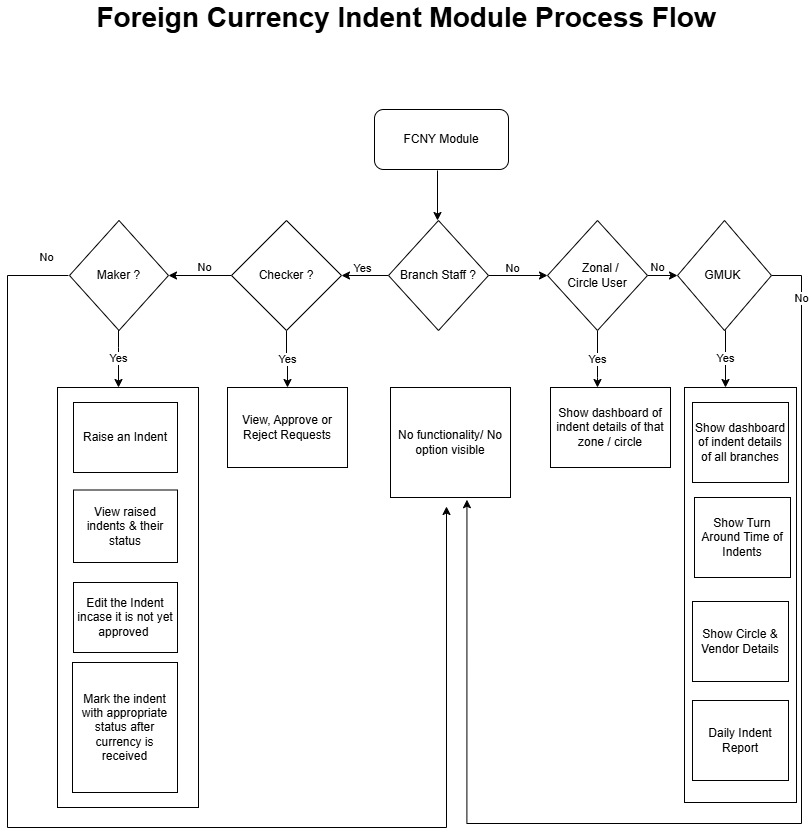

The diagram above was exported from draw.io. Its source (the exported page's mxGraphModel, read from the mxfile embedded in the PNG):
<mxGraphModel dx="1050" dy="541" grid="0" gridSize="10" guides="1" tooltips="1" connect="1" arrows="1" fold="1" page="1" pageScale="1" pageWidth="827" pageHeight="1169" math="0" shadow="0">
  <root>
    <mxCell id="WIyWlLk6GJQsqaUBKTNV-0" />
    <mxCell id="WIyWlLk6GJQsqaUBKTNV-1" parent="WIyWlLk6GJQsqaUBKTNV-0" />
    <mxCell id="WIyWlLk6GJQsqaUBKTNV-7" value="FCNY Module" style="rounded=1;whiteSpace=wrap;html=1;fontSize=12;glass=0;strokeWidth=1;shadow=0;" parent="WIyWlLk6GJQsqaUBKTNV-1" vertex="1">
      <mxGeometry x="383" y="256" width="134" height="60" as="geometry" />
    </mxCell>
    <mxCell id="0Kmae_XXpIcbisTiChTe-10" value="" style="edgeStyle=orthogonalEdgeStyle;rounded=0;orthogonalLoop=1;jettySize=auto;html=1;" parent="WIyWlLk6GJQsqaUBKTNV-1" edge="1">
      <mxGeometry relative="1" as="geometry">
        <mxPoint x="450" y="270" as="sourcePoint" />
      </mxGeometry>
    </mxCell>
    <mxCell id="0Kmae_XXpIcbisTiChTe-11" value="No" style="edgeLabel;html=1;align=center;verticalAlign=middle;resizable=0;points=[];" parent="0Kmae_XXpIcbisTiChTe-10" vertex="1" connectable="0">
      <mxGeometry x="-0.2871" y="-1" relative="1" as="geometry">
        <mxPoint y="-21" as="offset" />
      </mxGeometry>
    </mxCell>
    <mxCell id="0Kmae_XXpIcbisTiChTe-5" value="" style="endArrow=classic;html=1;rounded=0;" parent="WIyWlLk6GJQsqaUBKTNV-1" edge="1">
      <mxGeometry width="50" height="50" relative="1" as="geometry">
        <mxPoint x="446" y="317" as="sourcePoint" />
        <mxPoint x="446" y="367" as="targetPoint" />
      </mxGeometry>
    </mxCell>
    <mxCell id="0Kmae_XXpIcbisTiChTe-31" value="" style="edgeStyle=orthogonalEdgeStyle;rounded=0;orthogonalLoop=1;jettySize=auto;html=1;entryX=0;entryY=0.5;entryDx=0;entryDy=0;" parent="WIyWlLk6GJQsqaUBKTNV-1" source="0Kmae_XXpIcbisTiChTe-13" target="0Kmae_XXpIcbisTiChTe-52" edge="1">
      <mxGeometry relative="1" as="geometry">
        <mxPoint x="516" y="422" as="targetPoint" />
      </mxGeometry>
    </mxCell>
    <mxCell id="0Kmae_XXpIcbisTiChTe-32" value="No" style="edgeLabel;html=1;align=center;verticalAlign=middle;resizable=0;points=[];" parent="0Kmae_XXpIcbisTiChTe-31" vertex="1" connectable="0">
      <mxGeometry x="-0.2603" y="1" relative="1" as="geometry">
        <mxPoint x="1" y="-7" as="offset" />
      </mxGeometry>
    </mxCell>
    <mxCell id="0Kmae_XXpIcbisTiChTe-45" value="" style="edgeStyle=orthogonalEdgeStyle;rounded=0;orthogonalLoop=1;jettySize=auto;html=1;" parent="WIyWlLk6GJQsqaUBKTNV-1" source="0Kmae_XXpIcbisTiChTe-13" target="0Kmae_XXpIcbisTiChTe-44" edge="1">
      <mxGeometry relative="1" as="geometry" />
    </mxCell>
    <mxCell id="0Kmae_XXpIcbisTiChTe-48" value="Yes" style="edgeLabel;html=1;align=center;verticalAlign=middle;resizable=0;points=[];" parent="0Kmae_XXpIcbisTiChTe-45" vertex="1" connectable="0">
      <mxGeometry x="-0.5618" y="1" relative="1" as="geometry">
        <mxPoint x="-17" y="-9" as="offset" />
      </mxGeometry>
    </mxCell>
    <mxCell id="0Kmae_XXpIcbisTiChTe-13" value="Branch Staff ?" style="rhombus;whiteSpace=wrap;html=1;" parent="WIyWlLk6GJQsqaUBKTNV-1" vertex="1">
      <mxGeometry x="397" y="367" width="100" height="110" as="geometry" />
    </mxCell>
    <mxCell id="TlEDB1siWfGGDDj7Wg8u-13" value="Yes" style="edgeStyle=orthogonalEdgeStyle;rounded=0;orthogonalLoop=1;jettySize=auto;html=1;exitX=0.5;exitY=1;exitDx=0;exitDy=0;" parent="WIyWlLk6GJQsqaUBKTNV-1" source="0Kmae_XXpIcbisTiChTe-34" edge="1">
      <mxGeometry relative="1" as="geometry">
        <mxPoint x="734" y="461.7872340425532" as="sourcePoint" />
        <mxPoint x="734" y="534" as="targetPoint" />
        <Array as="points">
          <mxPoint x="734" y="477" />
        </Array>
      </mxGeometry>
    </mxCell>
    <mxCell id="TlEDB1siWfGGDDj7Wg8u-28" value="No" style="edgeStyle=orthogonalEdgeStyle;rounded=0;orthogonalLoop=1;jettySize=auto;html=1;entryX=0.637;entryY=1.02;entryDx=0;entryDy=0;entryPerimeter=0;" parent="WIyWlLk6GJQsqaUBKTNV-1" source="0Kmae_XXpIcbisTiChTe-34" target="TlEDB1siWfGGDDj7Wg8u-3" edge="1">
      <mxGeometry x="-0.9143" relative="1" as="geometry">
        <mxPoint x="450" y="970" as="targetPoint" />
        <Array as="points">
          <mxPoint x="810" y="422" />
          <mxPoint x="810" y="970" />
          <mxPoint x="475" y="970" />
        </Array>
        <mxPoint as="offset" />
      </mxGeometry>
    </mxCell>
    <mxCell id="0Kmae_XXpIcbisTiChTe-34" value="GMUK&amp;nbsp;" style="rhombus;whiteSpace=wrap;html=1;" parent="WIyWlLk6GJQsqaUBKTNV-1" vertex="1">
      <mxGeometry x="686" y="367" width="94" height="110" as="geometry" />
    </mxCell>
    <mxCell id="TlEDB1siWfGGDDj7Wg8u-5" value="No" style="edgeStyle=orthogonalEdgeStyle;rounded=0;orthogonalLoop=1;jettySize=auto;html=1;entryX=1;entryY=0.5;entryDx=0;entryDy=0;exitX=0;exitY=0.5;exitDx=0;exitDy=0;" parent="WIyWlLk6GJQsqaUBKTNV-1" source="0Kmae_XXpIcbisTiChTe-44" target="TlEDB1siWfGGDDj7Wg8u-4" edge="1">
      <mxGeometry x="-0.1429" y="-8" relative="1" as="geometry">
        <mxPoint x="176" y="422" as="sourcePoint" />
        <mxPoint x="106" y="422" as="targetPoint" />
        <mxPoint as="offset" />
      </mxGeometry>
    </mxCell>
    <mxCell id="TlEDB1siWfGGDDj7Wg8u-9" value="Yes" style="edgeStyle=orthogonalEdgeStyle;rounded=0;orthogonalLoop=1;jettySize=auto;html=1;" parent="WIyWlLk6GJQsqaUBKTNV-1" source="0Kmae_XXpIcbisTiChTe-44" target="0Kmae_XXpIcbisTiChTe-62" edge="1">
      <mxGeometry relative="1" as="geometry" />
    </mxCell>
    <mxCell id="0Kmae_XXpIcbisTiChTe-44" value="Checker ?" style="rhombus;whiteSpace=wrap;html=1;" parent="WIyWlLk6GJQsqaUBKTNV-1" vertex="1">
      <mxGeometry x="240" y="367" width="110" height="110" as="geometry" />
    </mxCell>
    <mxCell id="TlEDB1siWfGGDDj7Wg8u-14" value="No" style="edgeStyle=orthogonalEdgeStyle;rounded=0;orthogonalLoop=1;jettySize=auto;html=1;" parent="WIyWlLk6GJQsqaUBKTNV-1" source="0Kmae_XXpIcbisTiChTe-52" target="0Kmae_XXpIcbisTiChTe-34" edge="1">
      <mxGeometry x="0.2" y="8" relative="1" as="geometry">
        <mxPoint as="offset" />
      </mxGeometry>
    </mxCell>
    <mxCell id="TlEDB1siWfGGDDj7Wg8u-24" value="Yes" style="edgeStyle=orthogonalEdgeStyle;rounded=0;orthogonalLoop=1;jettySize=auto;html=1;" parent="WIyWlLk6GJQsqaUBKTNV-1" source="0Kmae_XXpIcbisTiChTe-52" target="0Kmae_XXpIcbisTiChTe-58" edge="1">
      <mxGeometry relative="1" as="geometry">
        <Array as="points">
          <mxPoint x="606" y="524" />
          <mxPoint x="606" y="524" />
        </Array>
      </mxGeometry>
    </mxCell>
    <mxCell id="0Kmae_XXpIcbisTiChTe-52" value="&lt;div&gt;&amp;nbsp; Zonal / Circle&lt;span style=&quot;background-color: initial;&quot;&gt;&amp;nbsp;User&lt;/span&gt;&lt;/div&gt;" style="rhombus;whiteSpace=wrap;html=1;" parent="WIyWlLk6GJQsqaUBKTNV-1" vertex="1">
      <mxGeometry x="556" y="367" width="100" height="110" as="geometry" />
    </mxCell>
    <mxCell id="0Kmae_XXpIcbisTiChTe-58" value="Show dashboard of indent details of that zone / circle" style="whiteSpace=wrap;html=1;" parent="WIyWlLk6GJQsqaUBKTNV-1" vertex="1">
      <mxGeometry x="559" y="534" width="120" height="80" as="geometry" />
    </mxCell>
    <mxCell id="0Kmae_XXpIcbisTiChTe-62" value="View, Approve or Reject Requests" style="whiteSpace=wrap;html=1;" parent="WIyWlLk6GJQsqaUBKTNV-1" vertex="1">
      <mxGeometry x="236" y="534" width="120" height="80" as="geometry" />
    </mxCell>
    <mxCell id="0Kmae_XXpIcbisTiChTe-73" value="" style="whiteSpace=wrap;html=1;" parent="WIyWlLk6GJQsqaUBKTNV-1" vertex="1">
      <mxGeometry x="66" y="534" width="141" height="420" as="geometry" />
    </mxCell>
    <mxCell id="0Kmae_XXpIcbisTiChTe-81" value="View raised indents &amp;amp; their status" style="rounded=0;whiteSpace=wrap;html=1;" parent="WIyWlLk6GJQsqaUBKTNV-1" vertex="1">
      <mxGeometry x="82" y="636.5" width="104" height="72.5" as="geometry" />
    </mxCell>
    <mxCell id="0Kmae_XXpIcbisTiChTe-82" value="Edit the Indent incase it is not yet approved&amp;nbsp;" style="rounded=0;whiteSpace=wrap;html=1;" parent="WIyWlLk6GJQsqaUBKTNV-1" vertex="1">
      <mxGeometry x="82" y="729" width="104" height="70" as="geometry" />
    </mxCell>
    <mxCell id="0Kmae_XXpIcbisTiChTe-127" value="&lt;font style=&quot;font-size: 28px;&quot;&gt;Foreign Currency Indent Module Process Flow&lt;/font&gt;" style="rounded=0;whiteSpace=wrap;html=1;fontStyle=1;align=center;strokeColor=none;" parent="WIyWlLk6GJQsqaUBKTNV-1" vertex="1">
      <mxGeometry x="10" y="149" width="810" height="30" as="geometry" />
    </mxCell>
    <mxCell id="TlEDB1siWfGGDDj7Wg8u-1" value="Raise an Indent" style="whiteSpace=wrap;html=1;" parent="WIyWlLk6GJQsqaUBKTNV-1" vertex="1">
      <mxGeometry x="82" y="549" width="104" height="70" as="geometry" />
    </mxCell>
    <mxCell id="TlEDB1siWfGGDDj7Wg8u-3" value="No functionality/ No option visible" style="whiteSpace=wrap;html=1;" parent="WIyWlLk6GJQsqaUBKTNV-1" vertex="1">
      <mxGeometry x="399" y="534" width="120" height="110" as="geometry" />
    </mxCell>
    <mxCell id="TlEDB1siWfGGDDj7Wg8u-18" value="Yes" style="edgeStyle=orthogonalEdgeStyle;rounded=0;orthogonalLoop=1;jettySize=auto;html=1;" parent="WIyWlLk6GJQsqaUBKTNV-1" edge="1">
      <mxGeometry relative="1" as="geometry">
        <mxPoint x="127" y="476.44444444444446" as="sourcePoint" />
        <mxPoint x="127" y="534" as="targetPoint" />
        <Array as="points">
          <mxPoint x="127" y="494" />
          <mxPoint x="127" y="494" />
        </Array>
      </mxGeometry>
    </mxCell>
    <mxCell id="TlEDB1siWfGGDDj7Wg8u-23" value="No" style="edgeStyle=orthogonalEdgeStyle;rounded=0;orthogonalLoop=1;jettySize=auto;html=1;" parent="WIyWlLk6GJQsqaUBKTNV-1" edge="1">
      <mxGeometry x="-0.9681" y="-18" relative="1" as="geometry">
        <mxPoint x="77" y="422" as="sourcePoint" />
        <mxPoint x="455" y="653" as="targetPoint" />
        <Array as="points">
          <mxPoint x="16" y="422" />
          <mxPoint x="16" y="974" />
          <mxPoint x="455" y="974" />
        </Array>
        <mxPoint as="offset" />
      </mxGeometry>
    </mxCell>
    <mxCell id="TlEDB1siWfGGDDj7Wg8u-4" value="Maker ?" style="rhombus;whiteSpace=wrap;html=1;" parent="WIyWlLk6GJQsqaUBKTNV-1" vertex="1">
      <mxGeometry x="78" y="367" width="99" height="110" as="geometry" />
    </mxCell>
    <mxCell id="TlEDB1siWfGGDDj7Wg8u-16" value="Mark the indent with appropriate status after currency is received" style="whiteSpace=wrap;html=1;" parent="WIyWlLk6GJQsqaUBKTNV-1" vertex="1">
      <mxGeometry x="81" y="809" width="105" height="130" as="geometry" />
    </mxCell>
    <mxCell id="nCxNIRV2tkZQWCeTe0zJ-0" value="" style="whiteSpace=wrap;html=1;" vertex="1" parent="WIyWlLk6GJQsqaUBKTNV-1">
      <mxGeometry x="693" y="534" width="112" height="415" as="geometry" />
    </mxCell>
    <mxCell id="0Kmae_XXpIcbisTiChTe-56" value="Show dashboard of indent details of all branches" style="whiteSpace=wrap;html=1;" parent="WIyWlLk6GJQsqaUBKTNV-1" vertex="1">
      <mxGeometry x="701" y="549" width="96" height="80" as="geometry" />
    </mxCell>
    <mxCell id="nCxNIRV2tkZQWCeTe0zJ-1" value="Show Turn Around Time of Indents" style="whiteSpace=wrap;html=1;" vertex="1" parent="WIyWlLk6GJQsqaUBKTNV-1">
      <mxGeometry x="703" y="644" width="96" height="80" as="geometry" />
    </mxCell>
    <mxCell id="nCxNIRV2tkZQWCeTe0zJ-2" value="Show Circle &amp;amp; Vendor Details" style="whiteSpace=wrap;html=1;" vertex="1" parent="WIyWlLk6GJQsqaUBKTNV-1">
      <mxGeometry x="701" y="748" width="96" height="80" as="geometry" />
    </mxCell>
    <mxCell id="nCxNIRV2tkZQWCeTe0zJ-3" value="Daily Indent Report" style="whiteSpace=wrap;html=1;" vertex="1" parent="WIyWlLk6GJQsqaUBKTNV-1">
      <mxGeometry x="701" y="847" width="96" height="80" as="geometry" />
    </mxCell>
  </root>
</mxGraphModel>